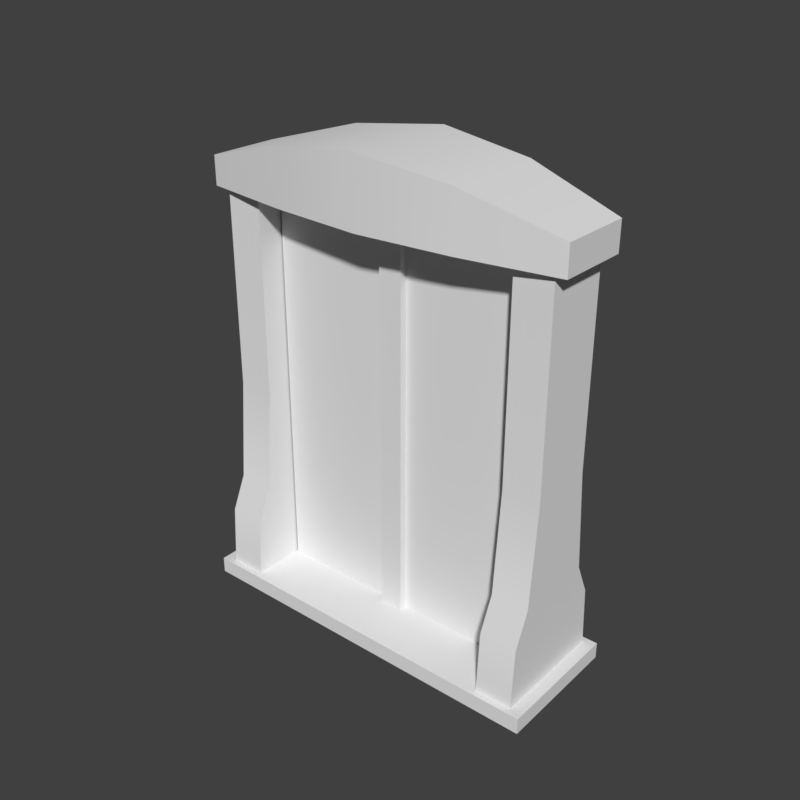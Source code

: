 # Source: windowWood4.blend  (saved by Blender 2.79.0; exported with 4.5.12 LTS)
import bpy
from mathutils import Matrix  # noqa: F401  (used for matrix-valued properties, if any)

bpy.ops.wm.read_factory_settings(use_empty=True)
scene = bpy.context.scene
scene.name = 'Scene'

# ---- collections
col_collection_1 = bpy.data.collections.new('Collection 1'); scene.collection.children.link(col_collection_1)

# ---- materials (node trees are filled in below, after node groups)
mat_woodwindow0 = bpy.data.materials.new('woodWindow0')
mat_woodwindow0.alpha_threshold = 0.0
mat_woodwindow0.use_transparent_shadow = False
mat_woodwindow0.roughness = 0.5
mat_windowbars0 = bpy.data.materials.new('windowBars0')
mat_windowbars0.alpha_threshold = 0.0
mat_windowbars0.use_transparent_shadow = False
mat_windowbars0.roughness = 0.5

# ---- material node trees

# ---- world
world_world = bpy.data.worlds.new('World'); scene.world = world_world
world_world.color = (0.05088, 0.05088, 0.05088)
world_world.use_sun_shadow = False
world_world.sun_shadow_jitter_overblur = 0.0
world_world.cycles.sampling_method = 'MANUAL'

# ---- lights
light_lamp_001 = bpy.data.lights.new('Lamp.001', 'SUN')
light_lamp_001.transmission_factor = 0.0
light_lamp_001.cutoff_distance = 30.0
light_lamp_001.angle = 0.1993
light_lamp_001.energy = 1.0
light_lamp_001.shadow_buffer_clip_start = 1.001
light_lamp_001.shadow_soft_size = 0.1
light_lamp_001.shadow_cascade_max_distance = 1000.0
light_lamp = bpy.data.lights.new('Lamp', 'SUN')
light_lamp.transmission_factor = 0.0
light_lamp.cutoff_distance = 30.0
light_lamp.angle = 0.1993
light_lamp.energy = 1.0
light_lamp.shadow_buffer_clip_start = 1.001
light_lamp.shadow_soft_size = 0.1
light_lamp.shadow_cascade_max_distance = 1000.0

# ---- meshes
me_cube_001 = bpy.data.meshes.new('Cube.001')
me_cube_001.from_pydata([(0.5667, -0.1993, 0.75), (0.5667, -0.1993, 0.8), (0.5667, 0.1993, 0.75), (0.5667, 0.1993, 0.8), (0.4161, -0.1816, 0.7783), (0.4161, -0.09825, 2.018), (0.4161, 0.184, 0.7783), (0.4161, 0.09825, 2.018), (0.5288, -0.1816, 0.7783), (0.5288, -0.09825, 2.018), (0.5288, 0.184, 0.7783), (0.5288, 0.09825, 2.018), (0.5667, -0.11, 1.997), (0.5667, -0.11, 2.083), (0.5667, 0.11, 1.997), (0.5667, 0.11, 2.083), (0.4161, -0.09825, 1.398), (0.4161, 0.09825, 1.398), (0.5288, 0.09825, 1.398), (0.5288, -0.09825, 1.398), (0.4161, 0.1241, 1.088), (0.4161, 0.1712, 0.985), (0.5288, 0.1241, 1.088), (0.5288, 0.1712, 0.985), (0.5288, -0.1233, 1.088), (0.5288, -0.1694, 0.985), (0.4161, -0.1694, 0.985), (0.4161, -0.1233, 1.088), (0.2834, 0.1536, 2.164), (0.2834, -0.1536, 1.997), (0.2834, 0.1536, 1.997), (0.2834, -0.1536, 2.164), (0.03623, -0.04171, 0.7826), (0.03623, -0.04171, 2.038), (0.03623, 0.04171, 0.7826), (0.03623, 0.04171, 2.038), (0.4119, -0.01829, 0.7826), (0.4119, -0.01829, 2.038), (-0.4119, 0.01829, 2.038), (-0.4119, 0.01829, 0.7826), (-0.5667, -0.1993, 0.75), (-0.5667, -0.1993, 0.8), (-0.5667, 0.1993, 0.75), (-0.5667, 0.1993, 0.8), (-0.4161, -0.1816, 0.7783), (-0.4161, -0.09825, 2.018), (-0.4161, 0.184, 0.7783), (-0.4161, 0.09825, 2.018), (-0.5288, -0.1816, 0.7783), (-0.5288, -0.09825, 2.018), (-0.5288, 0.184, 0.7783), (-0.5288, 0.09825, 2.018), (-0.5667, -0.11, 1.997), (-0.5667, -0.11, 2.083), (-0.5667, 0.11, 1.997), (-0.5667, 0.11, 2.083), (0.0, 0.1761, 1.997), (0.0, 0.1761, 2.199), (0.0, -0.1761, 1.997), (0.0, -0.1761, 2.199), (-0.4161, -0.09825, 1.398), (-0.4161, 0.09825, 1.398), (-0.5288, 0.09825, 1.398), (-0.5288, -0.09825, 1.398), (-0.4161, 0.1241, 1.088), (-0.4161, 0.1712, 0.985), (-0.5288, 0.1241, 1.088), (-0.5288, 0.1712, 0.985), (-0.5288, -0.1233, 1.088), (-0.5288, -0.1694, 0.985), (-0.4161, -0.1694, 0.985), (-0.4161, -0.1233, 1.088), (-0.2834, 0.1536, 2.164), (-0.2834, -0.1536, 1.997), (-0.2834, 0.1536, 1.997), (-0.2834, -0.1536, 2.164), (-0.03623, -0.04171, 0.7826), (-0.03623, -0.04171, 2.038), (-0.03623, 0.04171, 0.7826), (-0.03623, 0.04171, 2.038), (-0.4119, -0.01829, 0.7826), (-0.4119, -0.01829, 2.038), (0.4119, 0.01829, 2.038), (0.4119, 0.01829, 0.7826), (0.0, -0.01829, 0.7826), (0.0, -0.01829, 2.038), (0.0, 0.01829, 0.7826), (0.0, 0.01829, 2.038)], [], [(2, 3, 1, 0), (40, 0, 1, 41), (16, 5, 7, 17), (17, 7, 11, 18), (18, 11, 9, 19), (19, 9, 5, 16), (30, 28, 15, 14), (14, 15, 13, 12), (30, 14, 12, 29), (0, 40, 42, 2), (2, 42, 43, 3), (28, 57, 59, 31), (29, 31, 59, 58), (24, 19, 16, 27), (22, 18, 19, 24), (20, 17, 18, 22), (27, 16, 17, 20), (4, 26, 21, 6), (26, 27, 20, 21), (6, 21, 23, 10), (21, 20, 22, 23), (10, 23, 25, 8), (23, 22, 24, 25), (8, 25, 26, 4), (25, 24, 27, 26), (12, 13, 31, 29), (15, 28, 31, 13), (56, 30, 29, 58), (56, 57, 28, 30), (34, 35, 33, 32), (78, 79, 35, 34), (42, 40, 41, 43), (60, 61, 47, 45), (61, 62, 51, 47), (62, 63, 49, 51), (63, 60, 45, 49), (74, 54, 55, 72), (54, 52, 53, 55), (74, 73, 52, 54), (72, 75, 59, 57), (73, 58, 59, 75), (68, 71, 60, 63), (66, 68, 63, 62), (64, 66, 62, 61), (71, 64, 61, 60), (44, 46, 65, 70), (70, 65, 64, 71), (46, 50, 67, 65), (65, 67, 66, 64), (50, 48, 69, 67), (67, 69, 68, 66), (48, 44, 70, 69), (69, 70, 71, 68), (52, 73, 75, 53), (55, 53, 75, 72), (56, 58, 73, 74), (56, 74, 72, 57), (76, 32, 33, 77), (78, 76, 77, 79), (84, 36, 37, 85), (86, 87, 82, 83), (80, 84, 85, 81), (39, 38, 87, 86), (43, 41, 1, 3)])
me_cube_001.polygons.foreach_set('use_smooth', [True] * 64)
me_cube_001.polygons.foreach_set('material_index', [0, 0, 0, 0, 0, 0, 0, 0, 0, 0, 0, 0, 0, 0, 0, 0, 0, 0, 0, 0, 0, 0, 0, 0, 0, 0, 0, 0, 0, 0, 0, 0, 0, 0, 0, 0, 0, 0, 0, 0, 0, 0, 0, 0, 0, 0, 0, 0, 0, 0, 0, 0, 0, 0, 0, 0, 0, 0, 0, 1, 1, 1, 1, 0])
_k = set([(0, 1), (0, 2), (0, 40), (1, 3), (1, 41), (2, 3), (2, 42), (3, 43), (4, 26), (5, 16), (6, 21), (7, 17), (8, 25), (9, 19), (10, 23), (11, 18), (12, 13), (12, 14), (13, 15), (13, 31), (14, 15), (14, 30), (15, 28), (16, 27), (17, 20), (18, 22), (19, 24), (20, 21), (22, 23), (24, 25), (26, 27), (28, 57), (30, 56), (31, 59), (40, 41), (40, 42), (41, 43), (42, 43), (44, 70), (45, 60), (46, 65), (47, 61), (48, 69), (49, 63), (50, 67), (51, 62), (52, 53), (52, 54), (53, 55), (53, 75), (54, 74), (55, 72), (56, 74), (57, 72), (59, 75), (60, 71), (61, 64), (62, 66), (63, 68), (64, 65), (66, 67), (68, 69), (70, 71)])
me_cube_001.attributes.new('sharp_edge', 'BOOLEAN', 'EDGE').data.foreach_set('value', [ (min(e.vertices), max(e.vertices)) in _k for e in me_cube_001.edges])
_uv = me_cube_001.uv_layers.new(name='UVMap')
_uv.uv.foreach_set('vector', [0.0, 0.0, 0.0, 0.0, 0.0, 0.0, 0.0, 0.0, 0.0, 0.0, 0.0, 0.0, 0.0, 0.0, 0.0, 0.0, 0.0, 0.0, 0.0, 0.0, 0.0, 0.0, 0.0, 0.0, 0.0, 0.0, 0.0, 0.0, 0.0, 0.0, 0.0, 0.0, 0.0, 0.0, 0.0, 0.0, 0.0, 0.0, 0.0, 0.0, 0.0, 0.0, 0.0, 0.0, 0.0, 0.0, 0.0, 0.0, 0.0, 0.0, 0.0, 0.0, 0.0, 0.0, 0.0, 0.0, 0.0, 0.0, 0.0, 0.0, 0.0, 0.0, 0.0, 0.0, 0.0, 0.0, 0.0, 0.0, 0.0, 0.0, 0.0, 0.0, 0.0, 0.0, 0.0, 0.0, 0.0, 0.0, 0.0, 0.0, 0.0, 0.0, 0.0, 0.0, 0.0, 0.0, 0.0, 0.0, 0.0, 0.0, 0.0, 0.0, 0.0, 0.0, 0.0, 0.0, 0.0, 0.0, 0.0, 0.0, 0.0, 0.0, 0.0, 0.0, 0.0, 0.0, 0.0, 0.0, 0.0, 0.0, 0.0, 0.0, 0.0, 0.0, 0.0, 0.0, 0.0, 0.0, 0.0, 0.0, 0.0, 0.0, 0.0, 0.0, 0.0, 0.0, 0.0, 0.0, 0.0, 0.0, 0.0, 0.0, 0.0, 0.0, 0.0, 0.0, 0.0, 0.0, 0.0, 0.0, 0.0, 0.0, 0.0, 0.0, 0.0, 0.0, 0.0, 0.0, 0.0, 0.0, 0.0, 0.0, 0.0, 0.0, 0.0, 0.0, 0.0, 0.0, 0.0, 0.0, 0.0, 0.0, 0.0, 0.0, 0.0, 0.0, 0.0, 0.0, 0.0, 0.0, 0.0, 0.0, 0.0, 0.0, 0.0, 0.0, 0.0, 0.0, 0.0, 0.0, 0.0, 0.0, 0.0, 0.0, 0.0, 0.0, 0.0, 0.0, 0.0, 0.0, 0.0, 0.0, 0.0, 0.0, 0.0, 0.0, 0.0, 0.0, 0.0, 0.0, 0.0, 0.0, 0.0, 0.0, 0.0, 0.0, 0.0, 0.0, 0.0, 0.0, 0.0, 0.0, 0.0, 0.0, 0.0, 0.0, 0.0, 0.0, 0.0, 0.0, 0.0, 0.0, 0.0, 0.0, 0.0, 0.0, 0.0, 0.0, 0.0, 0.0, 0.0, 0.0, 0.0, 0.0, 0.0, 0.0, 0.0, 0.0, 0.0, 0.0, 0.0, 0.0, 0.0, 0.0, 0.0, 0.0, 0.0, 0.0, 0.0, 0.0, 0.0, 0.0, 0.0, 0.0, 0.0, 0.0, 0.0, 0.0, 0.0, 0.0, 0.0, 0.0, 0.0, 0.0, 0.0, 0.0, 0.0, 0.0, 0.0, 0.0, 0.0, 0.0, 0.0, 0.0, 0.0, 0.0, 0.0, 0.0, 0.0, 0.0, 0.0, 0.0, 0.0, 0.0, 0.0, 0.0, 0.0, 0.0, 0.0, 0.0, 0.0, 0.0, 0.0, 0.0, 0.0, 0.0, 0.0, 0.0, 0.0, 0.0, 0.0, 0.0, 0.0, 0.0, 0.0, 0.0, 0.0, 0.0, 0.0, 0.0, 0.0, 0.0, 0.0, 0.0, 0.0, 0.0, 0.0, 0.0, 0.0, 0.0, 0.0, 0.0, 0.0, 0.0, 0.0, 0.0, 0.0, 0.0, 0.0, 0.0, 0.0, 0.0, 0.0, 0.0, 0.0, 0.0, 0.0, 0.0, 0.0, 0.0, 0.0, 0.0, 0.0, 0.0, 0.0, 0.0, 0.0, 0.0, 0.0, 0.0, 0.0, 0.0, 0.0, 0.0, 0.0, 0.0, 0.0, 0.0, 0.0, 0.0, 0.0, 0.0, 0.0, 0.0, 0.0, 0.0, 0.0, 0.0, 0.0, 0.0, 0.0, 0.0, 0.0, 0.0, 0.0, 0.0, 0.0, 0.0, 0.0, 0.0, 0.0, 0.0, 0.0, 0.0, 0.0, 0.0, 0.0, 0.0, 0.0, 0.0, 0.0, 0.0, 0.0, 0.0, 0.0, 0.0, 0.0, 0.0, 0.0, 0.0, 0.0, 0.0, 0.0, 0.0, 0.0, 0.0, 0.0, 0.0, 0.0, 0.0, 0.0, 0.0, 0.0, 0.0, 0.0, 0.0, 0.0, 0.0, 0.0, 0.0, 0.0, 0.0, 0.0, 0.0, 0.0, 0.0, 0.0, 0.0, 0.0, 0.0, 0.0, 0.0, 0.0, 0.0, 0.0, 0.0, 0.0, 0.0, 0.0, 0.0, 0.0, 0.0, 0.0, 0.0, 0.0, 0.0, 0.0, 0.0, 0.0, 0.0, 0.0, 0.0, 0.0, 0.0, 0.0, 0.0, 0.0, 0.0, 0.0, 0.0, 0.0, 0.0, 0.0, 0.0, 0.0, 0.0, 0.0, 0.0, 0.0, 0.0, 0.0, 0.0, 0.6566, 0.09098, 0.9632, 0.09098, 0.972, 0.909, 0.6664, 0.909, 0.6566, 0.09098, 0.6664, 0.909, 0.972, 0.909, 0.9632, 0.09098, 0.05573, 0.09098, 0.364, 0.09098, 0.3709, 0.909, 0.0655, 0.909, 0.05573, 0.09098, 0.0655, 0.909, 0.3709, 0.909, 0.364, 0.09098, 0.0, 0.0, 0.0, 0.0, 0.0, 0.0, 0.0, 0.0])
_ca = me_cube_001.color_attributes.new('Col', 'BYTE_COLOR', 'CORNER')
_ca.data.foreach_set('color', [0.03071, 0.03071, 0.03071, 1.0, 0.3095, 0.3095, 0.3095, 1.0, 0.3095, 0.3095, 0.3095, 1.0, 0.03071, 0.03071, 0.03071, 1.0, 0.2086, 0.2086, 0.2086, 1.0, 0.03071, 0.03071, 0.03071, 1.0, 0.3095, 0.3095, 0.3095, 1.0, 0.3095, 0.3095, 0.3095, 1.0, 0.3005, 0.3005, 0.3005, 1.0, 0.3712, 0.3712, 0.3712, 1.0, 0.3712, 0.3712, 0.3712, 1.0, 0.3005, 0.3005, 0.3005, 1.0, 0.3005, 0.3005, 0.3005, 1.0, 0.3712, 0.3712, 0.3712, 1.0, 0.3712, 0.3712, 0.3712, 1.0, 0.3005, 0.3005, 0.3005, 1.0, 0.3005, 0.3005, 0.3005, 1.0, 0.3916, 0.3916, 0.3916, 1.0, 0.3712, 0.3712, 0.3712, 1.0, 0.3325, 0.3325, 0.3325, 1.0, 0.3005, 0.3005, 0.3005, 1.0, 0.3712, 0.3712, 0.3712, 1.0, 0.3712, 0.3712, 0.3712, 1.0, 0.3005, 0.3005, 0.3005, 1.0, 0.3613, 0.3613, 0.3613, 1.0, 0.6445, 0.6445, 0.6445, 1.0, 0.6445, 0.6445, 0.6445, 1.0, 0.3613, 0.3613, 0.3613, 1.0, 0.3613, 0.3613, 0.3613, 1.0, 0.6445, 0.6445, 0.6445, 1.0, 1.0, 1.0, 1.0, 1.0, 0.3613, 0.3613, 0.3613, 1.0, 0.3613, 0.3613, 0.3613, 1.0, 0.3613, 0.3613, 0.3613, 1.0, 0.3613, 0.3613, 0.3613, 1.0, 0.3613, 0.3613, 0.3613, 1.0, 0.03071, 0.03071, 0.03071, 1.0, 0.2086, 0.2086, 0.2086, 1.0, 0.0331, 0.0331, 0.0331, 1.0, 0.03071, 0.03071, 0.03071, 1.0, 0.03071, 0.03071, 0.03071, 1.0, 0.0331, 0.0331, 0.0331, 1.0, 0.3095, 0.3095, 0.3095, 1.0, 0.3095, 0.3095, 0.3095, 1.0, 0.6445, 0.6445, 0.6445, 1.0, 0.6445, 0.6445, 0.6445, 1.0, 0.6445, 0.6445, 0.6445, 1.0, 0.6445, 0.6445, 0.6445, 1.0, 0.3712, 0.3712, 0.3712, 1.0, 0.6445, 0.6445, 0.6445, 1.0, 0.6445, 0.6445, 0.6445, 1.0, 0.3613, 0.3613, 0.3613, 1.0, 0.1845, 0.1845, 0.1845, 1.0, 0.3005, 0.3005, 0.3005, 1.0, 0.3005, 0.3005, 0.3005, 1.0, 0.1845, 0.1845, 0.1845, 1.0, 0.1845, 0.1845, 0.1845, 1.0, 0.3005, 0.3005, 0.3005, 1.0, 0.3005, 0.3005, 0.3005, 1.0, 0.1845, 0.1845, 0.1845, 1.0, 0.1845, 0.1845, 0.1845, 1.0, 0.3005, 0.3005, 0.3005, 1.0, 0.3005, 0.3005, 0.3005, 1.0, 0.1845, 0.1845, 0.1845, 1.0, 0.1845, 0.1845, 0.1845, 1.0, 0.3005, 0.3005, 0.3005, 1.0, 0.3005, 0.3005, 0.3005, 1.0, 0.1845, 0.1845, 0.1845, 1.0, 0.0648, 0.0648, 0.0648, 1.0, 0.1384, 0.1384, 0.1384, 1.0, 0.1384, 0.1384, 0.1384, 1.0, 0.0648, 0.0648, 0.0648, 1.0, 0.1384, 0.1384, 0.1384, 1.0, 0.1845, 0.1845, 0.1845, 1.0, 0.1845, 0.1845, 0.1845, 1.0, 0.1384, 0.1384, 0.1384, 1.0, 0.0648, 0.0648, 0.0648, 1.0, 0.1384, 0.1384, 0.1384, 1.0, 0.1384, 0.1384, 0.1384, 1.0, 0.0648, 0.0648, 0.0648, 1.0, 0.1384, 0.1384, 0.1384, 1.0, 0.1845, 0.1845, 0.1845, 1.0, 0.1845, 0.1845, 0.1845, 1.0, 0.1384, 0.1384, 0.1384, 1.0, 0.0648, 0.0648, 0.0648, 1.0, 0.1384, 0.1384, 0.1384, 1.0, 0.1384, 0.1384, 0.1384, 1.0, 0.0648, 0.0648, 0.0648, 1.0, 0.1384, 0.1384, 0.1384, 1.0, 0.1845, 0.1845, 0.1845, 1.0, 0.1845, 0.1845, 0.1845, 1.0, 0.1384, 0.1384, 0.1384, 1.0, 0.0648, 0.0648, 0.0648, 1.0, 0.1384, 0.1384, 0.1384, 1.0, 0.1384, 0.1384, 0.1384, 1.0, 0.0648, 0.0648, 0.0648, 1.0, 0.1384, 0.1384, 0.1384, 1.0, 0.1845, 0.1845, 0.1845, 1.0, 0.1845, 0.1845, 0.1845, 1.0, 0.1384, 0.1384, 0.1384, 1.0, 0.3613, 0.3613, 0.3613, 1.0, 0.6445, 0.6445, 0.6445, 1.0, 0.6445, 0.6445, 0.6445, 1.0, 0.3712, 0.3712, 0.3712, 1.0, 0.6445, 0.6445, 0.6445, 1.0, 0.6445, 0.6445, 0.6445, 1.0, 0.6445, 0.6445, 0.6445, 1.0, 0.6445, 0.6445, 0.6445, 1.0, 0.3613, 0.3613, 0.3613, 1.0, 0.3613, 0.3613, 0.3613, 1.0, 0.3613, 0.3613, 0.3613, 1.0, 0.3613, 0.3613, 0.3613, 1.0, 0.3613, 0.3613, 0.3613, 1.0, 0.6445, 0.6445, 0.6445, 1.0, 0.6445, 0.6445, 0.6445, 1.0, 0.3613, 0.3613, 0.3613, 1.0, 0.06848, 0.06848, 0.06848, 1.0, 0.3564, 0.3564, 0.3564, 1.0, 0.3613, 0.3613, 0.3613, 1.0, 0.06848, 0.06848, 0.06848, 1.0, 0.06848, 0.06848, 0.06848, 1.0, 0.3613, 0.3613, 0.3613, 1.0, 0.3613, 0.3613, 0.3613, 1.0, 0.06848, 0.06848, 0.06848, 1.0, 0.0331, 0.0331, 0.0331, 1.0, 0.2086, 0.2086, 0.2086, 1.0, 0.3095, 0.3095, 0.3095, 1.0, 0.3095, 0.3095, 0.3095, 1.0, 0.3005, 0.3005, 0.3005, 1.0, 0.3005, 0.3005, 0.3005, 1.0, 0.5906, 0.5906, 0.5906, 1.0, 0.3763, 0.3763, 0.3763, 1.0, 0.3005, 0.3005, 0.3005, 1.0, 0.3005, 0.3005, 0.3005, 1.0, 0.3712, 0.3712, 0.3712, 1.0, 0.3712, 0.3712, 0.3712, 1.0, 0.3005, 0.3005, 0.3005, 1.0, 0.3005, 0.3005, 0.3005, 1.0, 0.3712, 0.3712, 0.3712, 1.0, 0.3712, 0.3712, 0.3712, 1.0, 0.3005, 0.3005, 0.3005, 1.0, 0.3005, 0.3005, 0.3005, 1.0, 0.3763, 0.3763, 0.3763, 1.0, 0.3712, 0.3712, 0.3712, 1.0, 0.3613, 0.3613, 0.3613, 1.0, 0.3613, 0.3613, 0.3613, 1.0, 0.6445, 0.6445, 0.6445, 1.0, 0.6445, 0.6445, 0.6445, 1.0, 0.3763, 0.3763, 0.3763, 1.0, 0.3663, 0.3663, 0.3663, 1.0, 0.6445, 0.6445, 0.6445, 1.0, 0.6445, 0.6445, 0.6445, 1.0, 0.3613, 0.3613, 0.3613, 1.0, 0.3613, 0.3613, 0.3613, 1.0, 0.3613, 0.3613, 0.3613, 1.0, 0.3613, 0.3613, 0.3613, 1.0, 0.6445, 0.6445, 0.6445, 1.0, 0.6445, 0.6445, 0.6445, 1.0, 0.6445, 0.6445, 0.6445, 1.0, 0.6445, 0.6445, 0.6445, 1.0, 0.3613, 0.3613, 0.3613, 1.0, 0.3613, 0.3613, 0.3613, 1.0, 0.6445, 0.6445, 0.6445, 1.0, 0.6445, 0.6445, 0.6445, 1.0, 0.1845, 0.1845, 0.1845, 1.0, 0.1845, 0.1845, 0.1845, 1.0, 0.3005, 0.3005, 0.3005, 1.0, 0.3005, 0.3005, 0.3005, 1.0, 0.1845, 0.1845, 0.1845, 1.0, 0.1845, 0.1845, 0.1845, 1.0, 0.3005, 0.3005, 0.3005, 1.0, 0.3005, 0.3005, 0.3005, 1.0, 0.1845, 0.1845, 0.1845, 1.0, 0.1845, 0.1845, 0.1845, 1.0, 0.3005, 0.3005, 0.3005, 1.0, 0.3005, 0.3005, 0.3005, 1.0, 0.1845, 0.1845, 0.1845, 1.0, 0.1845, 0.1845, 0.1845, 1.0, 0.3005, 0.3005, 0.3005, 1.0, 0.3005, 0.3005, 0.3005, 1.0, 0.0648, 0.0648, 0.0648, 1.0, 0.0648, 0.0648, 0.0648, 1.0, 0.1384, 0.1384, 0.1384, 1.0, 0.1384, 0.1384, 0.1384, 1.0, 0.1384, 0.1384, 0.1384, 1.0, 0.1384, 0.1384, 0.1384, 1.0, 0.2918, 0.2918, 0.2918, 1.0, 0.1845, 0.1845, 0.1845, 1.0, 0.0648, 0.0648, 0.0648, 1.0, 0.0648, 0.0648, 0.0648, 1.0, 0.1384, 0.1384, 0.1384, 1.0, 0.1384, 0.1384, 0.1384, 1.0, 0.1384, 0.1384, 0.1384, 1.0, 0.1384, 0.1384, 0.1384, 1.0, 0.1845, 0.1845, 0.1845, 1.0, 0.1845, 0.1845, 0.1845, 1.0, 0.0648, 0.0648, 0.0648, 1.0, 0.0648, 0.0648, 0.0648, 1.0, 0.1384, 0.1384, 0.1384, 1.0, 0.1384, 0.1384, 0.1384, 1.0, 0.1384, 0.1384, 0.1384, 1.0, 0.1384, 0.1384, 0.1384, 1.0, 0.1845, 0.1845, 0.1845, 1.0, 0.1845, 0.1845, 0.1845, 1.0, 0.0648, 0.0648, 0.0648, 1.0, 0.0648, 0.0648, 0.0648, 1.0, 0.1384, 0.1384, 0.1384, 1.0, 0.1384, 0.1384, 0.1384, 1.0, 0.1384, 0.1384, 0.1384, 1.0, 0.1384, 0.1384, 0.1384, 1.0, 0.1845, 0.1845, 0.1845, 1.0, 0.1845, 0.1845, 0.1845, 1.0, 0.3663, 0.3663, 0.3663, 1.0, 0.3613, 0.3613, 0.3613, 1.0, 0.6445, 0.6445, 0.6445, 1.0, 1.0, 1.0, 1.0, 1.0, 0.6445, 0.6445, 0.6445, 1.0, 0.6445, 0.6445, 0.6445, 1.0, 0.6445, 0.6445, 0.6445, 1.0, 0.6445, 0.6445, 0.6445, 1.0, 0.3613, 0.3613, 0.3613, 1.0, 0.3613, 0.3613, 0.3613, 1.0, 0.3613, 0.3613, 0.3613, 1.0, 0.3613, 0.3613, 0.3613, 1.0, 0.3613, 0.3613, 0.3613, 1.0, 0.3613, 0.3613, 0.3613, 1.0, 0.6445, 0.6445, 0.6445, 1.0, 0.6445, 0.6445, 0.6445, 1.0, 0.06848, 0.06848, 0.06848, 1.0, 0.06848, 0.06848, 0.06848, 1.0, 0.3613, 0.3613, 0.3613, 1.0, 0.3613, 0.3613, 0.3613, 1.0, 0.06848, 0.06848, 0.06848, 1.0, 0.06848, 0.06848, 0.06848, 1.0, 0.3613, 0.3613, 0.3613, 1.0, 0.3613, 0.3613, 0.3613, 1.0, 1.0, 1.0, 1.0, 1.0, 1.0, 1.0, 1.0, 1.0, 1.0, 1.0, 1.0, 1.0, 1.0, 1.0, 1.0, 1.0, 1.0, 1.0, 1.0, 1.0, 1.0, 1.0, 1.0, 1.0, 1.0, 1.0, 1.0, 1.0, 1.0, 1.0, 1.0, 1.0, 1.0, 1.0, 1.0, 1.0, 1.0, 1.0, 1.0, 1.0, 1.0, 1.0, 1.0, 1.0, 1.0, 1.0, 1.0, 1.0, 1.0, 1.0, 1.0, 1.0, 1.0, 1.0, 1.0, 1.0, 1.0, 1.0, 1.0, 1.0, 1.0, 1.0, 1.0, 1.0, 0.3095, 0.3095, 0.3095, 1.0, 0.3095, 0.3095, 0.3095, 1.0, 0.3095, 0.3095, 0.3095, 1.0, 0.3095, 0.3095, 0.3095, 1.0])
me_cube_001.materials.append(mat_woodwindow0)
me_cube_001.materials.append(mat_windowbars0)
me_cube_001.use_remesh_preserve_volume = False
me_cube_001.use_remesh_preserve_attributes = False
me_cube_001.use_mirror_vertex_groups = False
me_cube_001.use_paint_bone_selection = False
me_cube_001.use_paint_mask = True
me_cube_001.update()

# ---- objects
ob_cube = bpy.data.objects.new('Cube', me_cube_001)
ob_lamp_001 = bpy.data.objects.new('Lamp.001', light_lamp_001)
ob_lamp = bpy.data.objects.new('Lamp', light_lamp)

# ---- transforms, parenting, visibility, modifiers, constraints
ob_cube.location = (0.0, 0.0, 0.0)
ob_cube.lineart.crease_threshold = 0.0
_m = ob_cube.modifiers.new('EdgeSplit', 'EDGE_SPLIT')
ob_lamp_001.location = (-0.4163, 5.186, 3.033)
ob_lamp_001.rotation_euler = (-0.7502, -0.003944, 0.1734)
ob_lamp_001.lock_rotations_4d = False
ob_lamp_001.empty_display_type = 'ARROWS'
ob_lamp_001.color = (0.0, 0.0, 0.0, 0.0)
ob_lamp_001.hide_render = True
ob_lamp_001.lineart.crease_threshold = 0.0
ob_lamp.location = (0.0761, -4.576, 5.291)
ob_lamp.rotation_euler = (0.5347, -0.2417, 0.3556)
ob_lamp.lock_rotations_4d = False
ob_lamp.empty_display_type = 'ARROWS'
ob_lamp.color = (0.0, 0.0, 0.0, 0.0)
ob_lamp.hide_render = True
ob_lamp.lineart.crease_threshold = 0.0

# ---- collection membership
col_collection_1.objects.link(ob_cube)
col_collection_1.objects.link(ob_lamp_001)
col_collection_1.objects.link(ob_lamp)

# ---- scene / render settings (as saved in the file)
scene.frame_start = 1; scene.frame_end = 250; scene.frame_set(1)
scene.render.engine = 'BLENDER_EEVEE_NEXT'
scene.render.resolution_x = 1024
scene.render.resolution_y = 1024
scene.render.dither_intensity = 0.0
scene.render.film_transparent = True
scene.render.use_bake_selected_to_active = True
scene.cycles.use_denoising = False
scene.cycles.samples = 128
scene.cycles.sampling_pattern = 'TABULATED_SOBOL'
scene.cycles.use_adaptive_sampling = False
scene.cycles.use_light_tree = False
scene.cycles.blur_glossy = 0.0
scene.cycles.sample_clamp_indirect = 0.0
scene.view_settings.view_transform = 'Standard'
bpy.context.view_layer.update()

# ---- added for rendering (the .blend has no active camera and no usable light): camera, sun
cam_auto = bpy.data.cameras.new('AutoCamera')
cam_auto.lens = 50.0
cam_auto.sensor_width = 36.0
cam_auto.clip_end = 1000.0
ob_auto_camera = bpy.data.objects.new('AutoCamera', cam_auto)
scene.collection.objects.link(ob_auto_camera)
ob_auto_camera.location = (1.74137, -2.08965, 2.86746)
ob_auto_camera.rotation_euler = (1.09748, -7.21219e-08, 0.694738)
scene.camera = ob_auto_camera
light_auto_sun = bpy.data.lights.new('AutoSun', 'SUN')
light_auto_sun.energy = 3.0
light_auto_sun.angle = 0.0523599
ob_auto_sun = bpy.data.objects.new('AutoSun', light_auto_sun)
scene.collection.objects.link(ob_auto_sun)
ob_auto_sun.rotation_euler = (0.872665, 0.174533, 0.523599)
bpy.context.view_layer.update()
